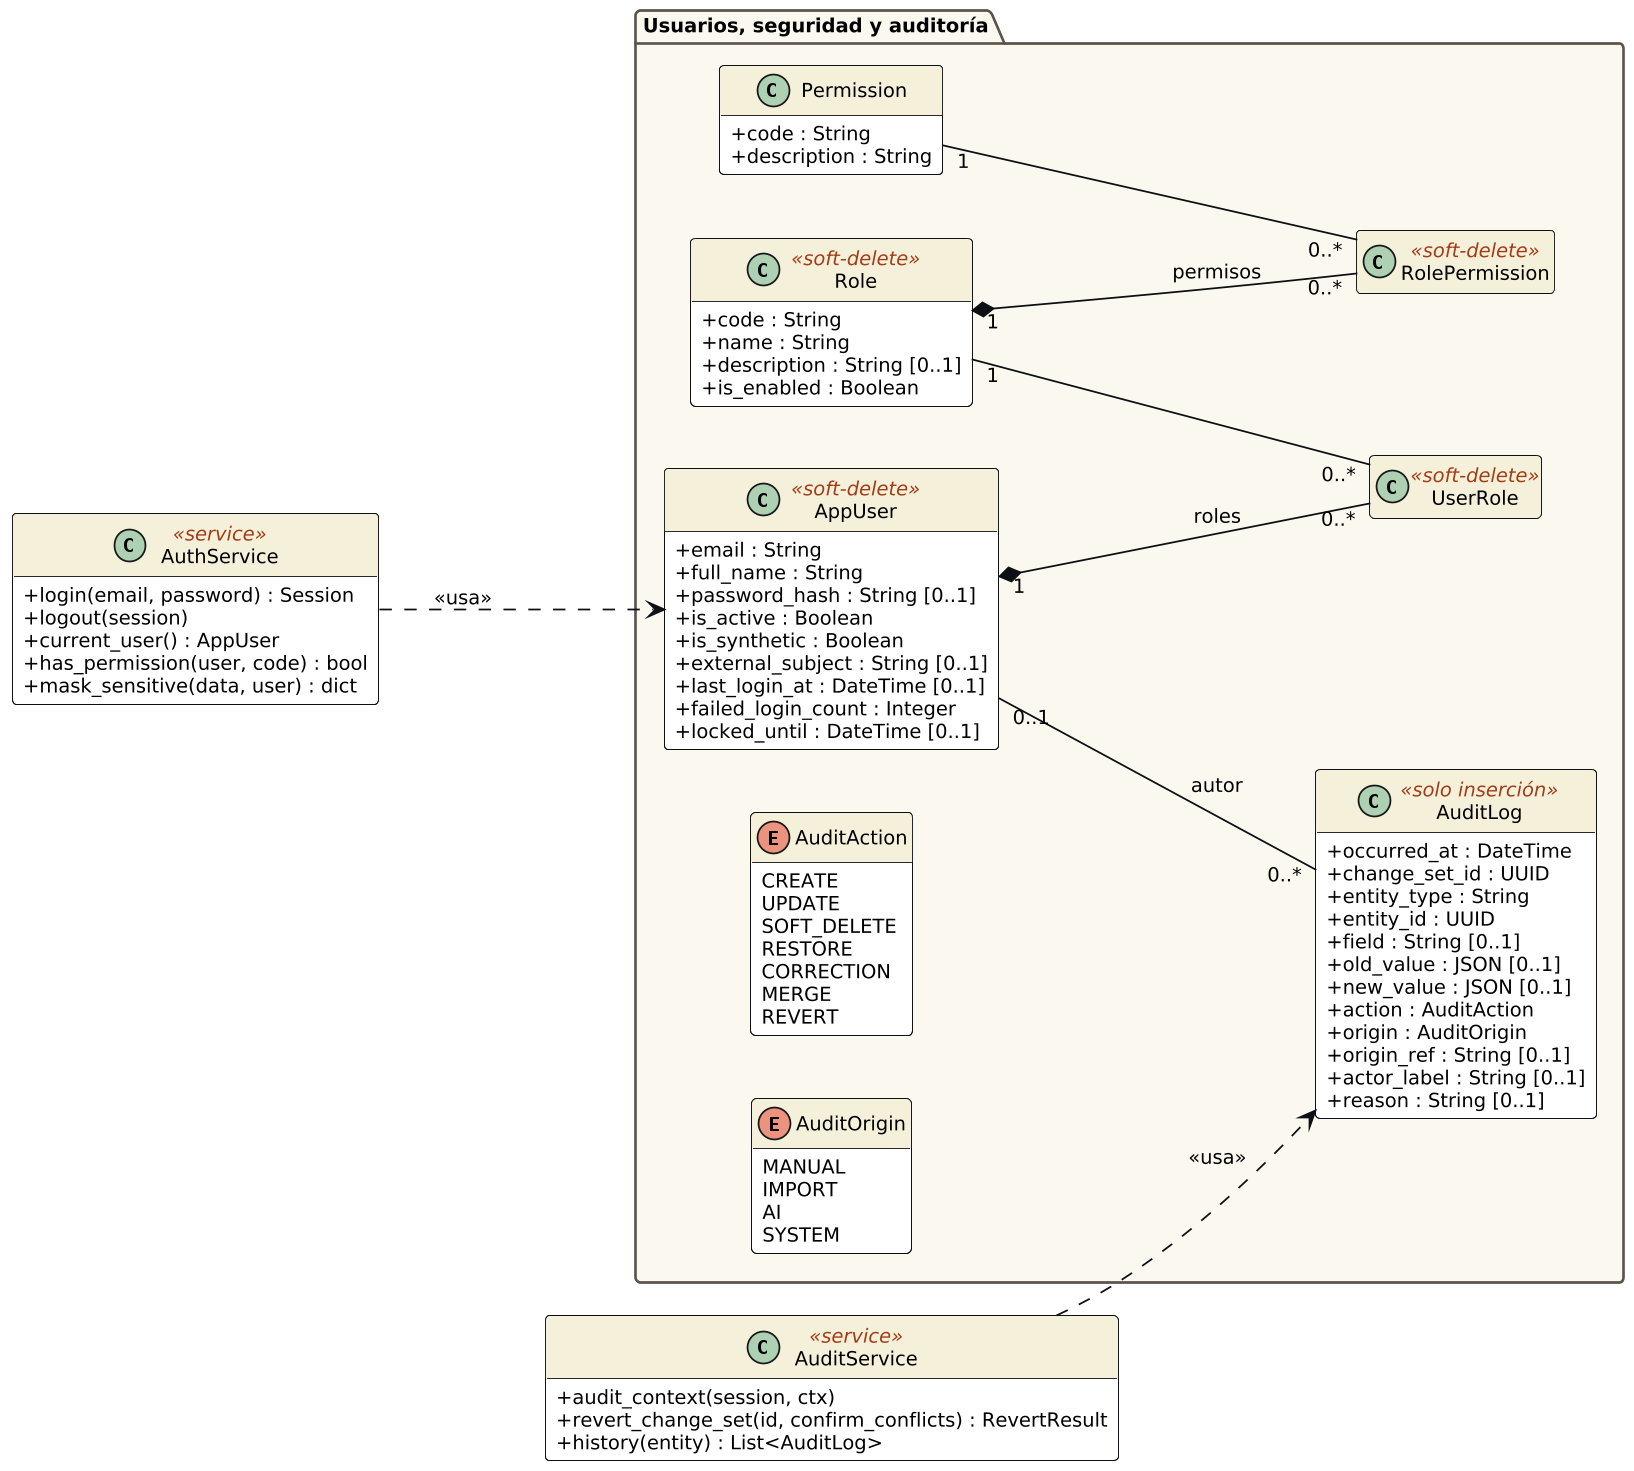

The diagram above was rendered by PlantUML. Its source (embedded in the PNG):
@startuml cls_seguridad
skinparam dpi 170
skinparam classAttributeIconSize 0
skinparam shadowing false
skinparam defaultFontName DejaVu Sans
skinparam defaultFontSize 11
skinparam ArrowColor #0C0F14
skinparam class {
  BorderColor #0C0F14
  BackgroundColor #FFFFFF
  HeaderBackgroundColor #F5F0DA
  StereotypeFontColor #A23C16
}
skinparam package {
  BorderColor #5B534C
  FontStyle bold
}
hide empty members

left to right direction
package "Usuarios, seguridad y auditoría" #FBF8F0 {
class AppUser <<soft-delete>> {
  +email : String
  +full_name : String
  +password_hash : String [0..1]
  +is_active : Boolean
  +is_synthetic : Boolean
  +external_subject : String [0..1]
  +last_login_at : DateTime [0..1]
  +failed_login_count : Integer
  +locked_until : DateTime [0..1]
}
class Role <<soft-delete>> {
  +code : String
  +name : String
  +description : String [0..1]
  +is_enabled : Boolean
}
class Permission {
  +code : String
  +description : String
}
class RolePermission <<soft-delete>> {
}
class UserRole <<soft-delete>> {
}
class AuditLog <<solo inserción>> {
  +occurred_at : DateTime
  +change_set_id : UUID
  +entity_type : String
  +entity_id : UUID
  +field : String [0..1]
  +old_value : JSON [0..1]
  +new_value : JSON [0..1]
  +action : AuditAction
  +origin : AuditOrigin
  +origin_ref : String [0..1]
  +actor_label : String [0..1]
  +reason : String [0..1]
}
enum AuditAction {
  CREATE
  UPDATE
  SOFT_DELETE
  RESTORE
  CORRECTION
  MERGE
  REVERT
}
enum AuditOrigin {
  MANUAL
  IMPORT
  AI
  SYSTEM
}
}
class AuthService <<service>> {
  +login(email, password) : Session
  +logout(session)
  +current_user() : AppUser
  +has_permission(user, code) : bool
  +mask_sensitive(data, user) : dict
}
class AuditService <<service>> {
  +audit_context(session, ctx)
  +revert_change_set(id, confirm_conflicts) : RevertResult
  +history(entity) : List<AuditLog>
}
AppUser "0..1" -- "0..*" AuditLog : autor
Role "1" *-- "0..*" RolePermission : permisos
Permission "1" -- "0..*" RolePermission
AppUser "1" *-- "0..*" UserRole : roles
Role "1" -- "0..*" UserRole
AuthService ..> AppUser : <<usa>>
AuditService ..> AuditLog : <<usa>>
@enduml